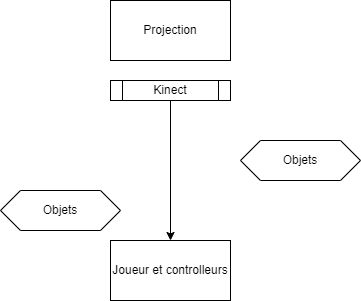

The diagram above was exported from draw.io. Its source (the exported page's mxGraphModel, read from the mxfile embedded in the PNG):
<mxGraphModel dx="764" dy="719" grid="1" gridSize="10" guides="1" tooltips="1" connect="1" arrows="1" fold="1" page="1" pageScale="1" pageWidth="827" pageHeight="1169" math="0" shadow="0">
  <root>
    <mxCell id="0" />
    <mxCell id="1" parent="0" />
    <mxCell id="1U_bBLYKYUjYk59mne6z-1" value="Projection" style="rounded=0;whiteSpace=wrap;html=1;" vertex="1" parent="1">
      <mxGeometry x="340" y="50" width="120" height="60" as="geometry" />
    </mxCell>
    <mxCell id="1U_bBLYKYUjYk59mne6z-3" value="Joueur et controlleurs" style="rounded=0;whiteSpace=wrap;html=1;" vertex="1" parent="1">
      <mxGeometry x="340" y="290" width="120" height="60" as="geometry" />
    </mxCell>
    <mxCell id="1U_bBLYKYUjYk59mne6z-5" value="Objets" style="shape=hexagon;perimeter=hexagonPerimeter2;whiteSpace=wrap;html=1;fixedSize=1;" vertex="1" parent="1">
      <mxGeometry x="230" y="240" width="120" height="40" as="geometry" />
    </mxCell>
    <mxCell id="1U_bBLYKYUjYk59mne6z-6" value="Objets" style="shape=hexagon;perimeter=hexagonPerimeter2;whiteSpace=wrap;html=1;fixedSize=1;" vertex="1" parent="1">
      <mxGeometry x="470" y="190" width="120" height="40" as="geometry" />
    </mxCell>
    <mxCell id="1U_bBLYKYUjYk59mne6z-8" style="edgeStyle=orthogonalEdgeStyle;rounded=0;orthogonalLoop=1;jettySize=auto;html=1;entryX=0.5;entryY=0;entryDx=0;entryDy=0;" edge="1" parent="1" source="1U_bBLYKYUjYk59mne6z-7" target="1U_bBLYKYUjYk59mne6z-3">
      <mxGeometry relative="1" as="geometry" />
    </mxCell>
    <mxCell id="1U_bBLYKYUjYk59mne6z-7" value="Kinect" style="shape=process;whiteSpace=wrap;html=1;backgroundOutline=1;" vertex="1" parent="1">
      <mxGeometry x="340" y="130" width="120" height="20" as="geometry" />
    </mxCell>
  </root>
</mxGraphModel>